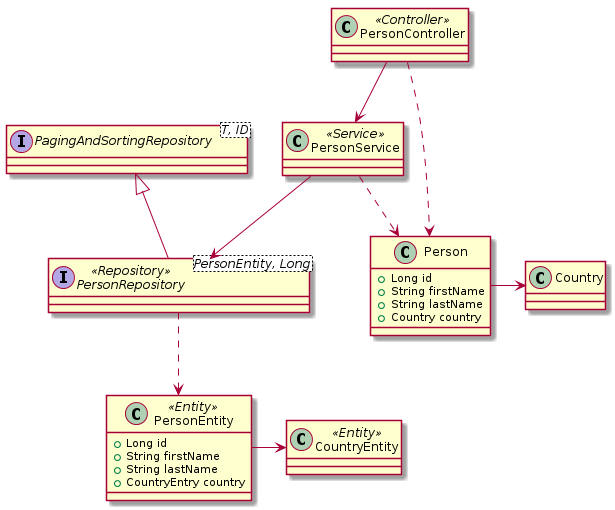

The diagram above was rendered by PlantUML. Its source (embedded in the PNG):
@startuml
class Person {
  + Long id
  + String firstName
  + String lastName
  + Country country
}

class Country {
}

class PersonEntity <<Entity>> {
  + Long id
  + String firstName
  + String lastName
  + CountryEntry country
}

class CountryEntity <<Entity>> {
}


interface PersonRepository<PersonEntity, Long> <<Repository>> {
}

interface PagingAndSortingRepository<T, ID> {
}

class PersonService <<Service>> {
}

class PersonController <<Controller>> {
}


PersonEntity -> CountryEntity
Person -> Country
PersonRepository ..> PersonEntity
PagingAndSortingRepository <|-- PersonRepository
PersonService --> PersonRepository
PersonController --> PersonService
PersonService ..> Person
PersonController ..> Person

@enduml